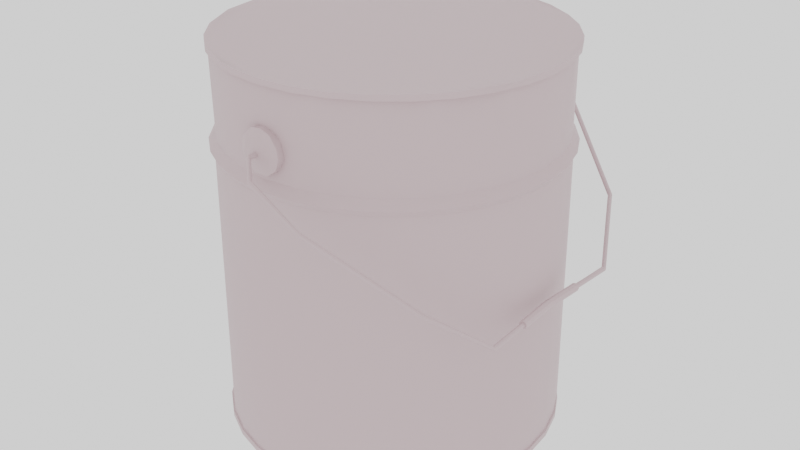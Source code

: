 # Source: Pot_Peinture.blend  (saved by Blender 3.3.6; exported with 4.5.12 LTS)
import bpy
from mathutils import Matrix  # noqa: F401  (used for matrix-valued properties, if any)

bpy.ops.wm.read_factory_settings(use_empty=True)
scene = bpy.context.scene
scene.name = 'Scene'

# ---- collections
col_collection = bpy.data.collections.new('Collection'); scene.collection.children.link(col_collection)

# ---- images (referenced by path relative to the original .blend; pixels are not part of the script)
import os
ASSET_DIR = os.environ.get("B2B_ASSET_DIR", "")  # directory of the original .blend (textures are referenced by path, not embedded)
HERE = os.path.dirname(os.path.abspath(__file__))  # packed textures are extracted next to this script under _unpacked/

def load_image(name, relpath, width, height, colorspace="sRGB"):
    """Load a texture the original file referenced (path relative to the .blend, or extracted next to this script)."""
    p = next((c for c in (os.path.join(HERE, relpath), os.path.join(ASSET_DIR, relpath)) if relpath and os.path.exists(c)), "")
    if p:
        img = bpy.data.images.load(p, check_existing=True)
        img.name = name
    else:  # same state as the original file: an image datablock whose file is absent (Cycles renders it pink)
        img = bpy.data.images.new(name, width, height)
        img.source = "FILE"
        img.filepath = "//" + (relpath or name)
    img.colorspace_settings.name = colorspace
    return img
img_color_map_pot_peinture_rouge_png = load_image('Color_Map_Pot_Peinture_Rouge.png', 'Color_Map_Pot_Peinture_Rouge.png', 1024, 1024, 'sRGB')

# ---- materials (node trees are filled in below, after node groups)
mat_material_001 = bpy.data.materials.new('Material.001')
mat_material_001.use_transparent_shadow = False
mat_material_003 = bpy.data.materials.new('Material.003')
mat_material_003.use_backface_culling = True
mat_material_003.use_transparent_shadow = False

# ---- node groups
ng_auto_smooth = bpy.data.node_groups.new('Auto Smooth', 'GeometryNodeTree')
_s = ng_auto_smooth.interface.new_socket(name='Geometry', in_out='OUTPUT', socket_type='NodeSocketGeometry')
_s = ng_auto_smooth.interface.new_socket(name='Geometry', in_out='INPUT', socket_type='NodeSocketGeometry')
_s = ng_auto_smooth.interface.new_socket(name='Angle', in_out='INPUT', socket_type='NodeSocketFloat')
_s.subtype = 'ANGLE'
_s.min_value = 0.0
_s.max_value = 3.142
ng_auto_smooth.is_modifier = True
_N = ng_auto_smooth.nodes; _L = ng_auto_smooth.links
n0 = _N.new('NodeGroupOutput'); n0.name = 'Group Output'; n0.location = (480, -100)
n1 = _N.new('NodeGroupInput'); n1.name = 'Group Input'; n1.location = (-420, -300)
n2 = _N.new('NodeGroupInput'); n2.name = 'Group Input.001'; n2.location = (-60, -100)
n3 = _N.new('GeometryNodeSetShadeSmooth'); n3.name = 'Set Shade Smooth'; n3.location = (120, -100)
n3.domain = 'EDGE'
n4 = _N.new('GeometryNodeSetShadeSmooth'); n4.name = 'Set Shade Smooth.001'; n4.location = (300, -100)
n5 = _N.new('GeometryNodeInputMeshEdgeAngle'); n5.name = 'Edge Angle'; n5.location = (-420, -220)
n6 = _N.new('GeometryNodeInputEdgeSmooth'); n6.name = 'Is Edge Smooth'; n6.location = (-60, -160)
n7 = _N.new('GeometryNodeInputShadeSmooth'); n7.name = 'Is Face Smooth'; n7.location = (-240, -340)
n8 = _N.new('FunctionNodeBooleanMath'); n8.name = 'Boolean Math'; n8.location = (-60, -220)
n9 = _N.new('FunctionNodeCompare'); n9.name = 'Compare'; n9.location = (-240, -180)
n9.operation = 'LESS_EQUAL'
_L.new(n5.outputs[0], n9.inputs[0])
_L.new(n4.outputs[0], n0.inputs[0])
_L.new(n1.outputs[1], n9.inputs[1])
_L.new(n9.outputs[0], n8.inputs[0])
_L.new(n7.outputs[0], n8.inputs[1])
_L.new(n2.outputs[0], n3.inputs[0])
_L.new(n6.outputs[0], n3.inputs[1])
_L.new(n3.outputs[0], n4.inputs[0])
_L.new(n8.outputs[0], n3.inputs[2])
n0.is_active_output = True

# ---- material node trees
mat_material_001.use_nodes = True; mat_material_001.node_tree.nodes.clear()
_N = mat_material_001.node_tree.nodes; _L = mat_material_001.node_tree.links
n0 = _N.new('ShaderNodeMapping'); n0.name = 'Mapping'; n0.location = (-678, 216)
n1 = _N.new('ShaderNodeTexCoord'); n1.name = 'Texture Coordinate'; n1.location = (-932, 139)
n2 = _N.new('ShaderNodeTexNoise'); n2.name = 'Noise Texture'; n2.location = (-462, 160)
n2.inputs[2].default_value = 1.9
n3 = _N.new('ShaderNodeBsdfPrincipled'); n3.name = 'Principled BSDF'; n3.location = (257, 300)
n3.distribution = 'GGX'
n3.subsurface_method = 'RANDOM_WALK_SKIN'
n3.inputs[0].default_value = (0.6437, 0.5066, 0.5269, 1.0)
n3.inputs[3].default_value = 1.45
n3.inputs[27].default_value = (0.0, 0.0, 0.0, 1.0)
n3.inputs[28].default_value = 1.0
n4 = _N.new('ShaderNodeOutputMaterial'); n4.name = 'Material Output'; n4.location = (547, 300)
n5 = _N.new('ShaderNodeValToRGB'); n5.name = 'ColorRamp'; n5.location = (-186, 165)
while len(n5.color_ramp.elements) > 1: n5.color_ramp.elements.remove(n5.color_ramp.elements[-1])
n5.color_ramp.elements[0].position = 0.0; n5.color_ramp.elements[0].color = (0.0, 0.0, 0.0, 1.0)
_e = n5.color_ramp.elements.new(0.4545); _e.color = (0.3433, 0.3433, 0.3433, 1.0)
_e = n5.color_ramp.elements.new(0.8364); _e.color = (0.8873, 0.8873, 0.8873, 1.0)
n6 = _N.new('ShaderNodeTexImage'); n6.name = 'Image Texture'; n6.location = (-118, 439)
n6.image = img_color_map_pot_peinture_rouge_png
_L.new(n3.outputs[0], n4.inputs[0])
_L.new(n1.outputs[0], n0.inputs[0])
_L.new(n0.outputs[0], n2.inputs[0])
_L.new(n2.outputs[1], n5.inputs[0])
n4.is_active_output = True
mat_material_003.use_nodes = True; mat_material_003.node_tree.nodes.clear()
_N = mat_material_003.node_tree.nodes; _L = mat_material_003.node_tree.links
n0 = _N.new('ShaderNodeOutputMaterial'); n0.name = 'Material Output'; n0.location = (300, 300)
n1 = _N.new('ShaderNodeEmission'); n1.name = 'Emission'; n1.location = (82, 270)
n1.inputs[0].default_value = (0.0, 0.0, 0.0, 1.0)
_L.new(n1.outputs[0], n0.inputs[0])
n0.is_active_output = True

# ---- world
world_world = bpy.data.worlds.new('World'); scene.world = world_world
world_world.use_nodes = True; world_world.node_tree.nodes.clear()
_N = world_world.node_tree.nodes; _L = world_world.node_tree.links
n0 = _N.new('ShaderNodeOutputWorld'); n0.name = 'World Output'; n0.location = (300, 300)
n1 = _N.new('ShaderNodeBackground'); n1.name = 'Background'; n1.location = (10, 300)
n1.inputs[0].default_value = (1.0, 1.0, 1.0, 1.0)
_L.new(n1.outputs[0], n0.inputs[0])
n0.is_active_output = True
world_world.color = (0.05088, 0.05088, 0.05088)
world_world.use_sun_shadow = False
world_world.sun_shadow_jitter_overblur = 0.0

# ---- meshes
me_cylinder_004 = bpy.data.meshes.new('Cylinder.004')
me_cylinder_004.from_pydata([(-0.05186, -0.1272, -0.2906), (-0.05186, -0.1272, -0.2785), (-0.04914, -0.1283, -0.2906), (-0.04914, -0.1283, -0.2785), (-0.04801, -0.1311, -0.2906), (-0.04801, -0.1311, -0.2785), (-0.04914, -0.1338, -0.2906), (-0.04914, -0.1338, -0.2785), (-0.05186, -0.1349, -0.2906), (-0.05186, -0.1349, -0.2785), (-0.05459, -0.1338, -0.2906), (-0.05459, -0.1338, -0.2785), (-0.05572, -0.1311, -0.2906), (-0.05572, -0.1311, -0.2785), (-0.05459, -0.1283, -0.2906), (-0.05459, -0.1283, -0.2785), (-0.023, -0.1091, -0.3173), (-0.02212, -0.1102, -0.3147), (-0.02176, -0.1129, -0.3137), (-0.02212, -0.1156, -0.3147), (-0.023, -0.1168, -0.3173), (-0.02387, -0.1156, -0.3199), (-0.02423, -0.1129, -0.321), (-0.02387, -0.1102, -0.3199), (0.05981, -0.06254, -0.3172), (0.05836, -0.06367, -0.3149), (0.05775, -0.0664, -0.3139), (0.05836, -0.06912, -0.3149), (0.05981, -0.07025, -0.3172), (0.06127, -0.06912, -0.3195), (0.06188, -0.0664, -0.3204), (0.06127, -0.06367, -0.3195), (0.1927, 0.0448, -0.233), (0.1913, 0.04367, -0.2307), (0.1907, 0.04095, -0.2297), (0.1913, 0.03823, -0.2307), (0.1927, 0.0371, -0.233), (0.1942, 0.03823, -0.2353), (0.1948, 0.04095, -0.2362), (0.1942, 0.04367, -0.2353), (0.2425, 0.1194, -0.1415), (0.2398, 0.1183, -0.1416), (0.2387, 0.1156, -0.1417), (0.2398, 0.1129, -0.1416), (0.2425, 0.1117, -0.1415), (0.2453, 0.1129, -0.1414), (0.2464, 0.1156, -0.1413), (0.2453, 0.1183, -0.1414), (0.2387, 0.1194, -0.06688), (0.236, 0.1183, -0.06702), (0.2349, 0.1156, -0.06708), (0.236, 0.1129, -0.06702), (0.2387, 0.1117, -0.06688), (0.2414, 0.1129, -0.06674), (0.2425, 0.1156, -0.06668), (0.2414, 0.1183, -0.06674), (0.2387, 0.122, -0.06693), (0.2341, 0.1202, -0.06716), (0.2322, 0.1156, -0.06726), (0.2341, 0.111, -0.06716), (0.2387, 0.1091, -0.06693), (0.2432, 0.111, -0.0667), (0.2451, 0.1156, -0.0666), (0.2432, 0.1202, -0.0667), (0.2351, 0.122, 0.001349), (0.2306, 0.1202, 0.001349), (0.2287, 0.1156, 0.001349), (0.2306, 0.111, 0.001349), (0.2351, 0.1091, 0.001349), (0.2397, 0.111, 0.001349), (0.2416, 0.1156, 0.001932), (0.2397, 0.1202, 0.001349), (-0.05186, -0.1272, 0.2933), (-0.05186, -0.1272, 0.2812), (-0.04914, -0.1283, 0.2933), (-0.04914, -0.1283, 0.2812), (-0.04801, -0.1311, 0.2933), (-0.04801, -0.1311, 0.2812), (-0.04914, -0.1338, 0.2933), (-0.04914, -0.1338, 0.2812), (-0.05186, -0.1349, 0.2933), (-0.05186, -0.1349, 0.2812), (-0.05459, -0.1338, 0.2933), (-0.05459, -0.1338, 0.2812), (-0.05572, -0.1311, 0.2933), (-0.05572, -0.1311, 0.2812), (-0.05459, -0.1283, 0.2933), (-0.05459, -0.1283, 0.2812), (-0.023, -0.1091, 0.32), (-0.02212, -0.1102, 0.3174), (-0.02176, -0.1129, 0.3164), (-0.02212, -0.1156, 0.3174), (-0.023, -0.1168, 0.32), (-0.02387, -0.1156, 0.3226), (-0.02423, -0.1129, 0.3237), (-0.02387, -0.1102, 0.3226), (0.05981, -0.06254, 0.3199), (0.05836, -0.06367, 0.3176), (0.05775, -0.0664, 0.3166), (0.05836, -0.06912, 0.3176), (0.05981, -0.07025, 0.3199), (0.06127, -0.06912, 0.3222), (0.06188, -0.0664, 0.3231), (0.06127, -0.06367, 0.3222), (0.1927, 0.0448, 0.2357), (0.1913, 0.04367, 0.2334), (0.1907, 0.04095, 0.2324), (0.1913, 0.03823, 0.2334), (0.1927, 0.0371, 0.2357), (0.1942, 0.03823, 0.238), (0.1948, 0.04095, 0.2389), (0.1942, 0.04367, 0.238), (0.2425, 0.1194, 0.1442), (0.2398, 0.1183, 0.1443), (0.2387, 0.1156, 0.1444), (0.2398, 0.1129, 0.1443), (0.2425, 0.1117, 0.1442), (0.2453, 0.1129, 0.1441), (0.2464, 0.1156, 0.144), (0.2453, 0.1183, 0.1441), (0.2387, 0.1194, 0.06958), (0.236, 0.1183, 0.06972), (0.2349, 0.1156, 0.06977), (0.236, 0.1129, 0.06972), (0.2387, 0.1117, 0.06958), (0.2414, 0.1129, 0.06944), (0.2425, 0.1156, 0.06938), (0.2414, 0.1183, 0.06944), (0.2387, 0.122, 0.06963), (0.2341, 0.1202, 0.06986), (0.2322, 0.1156, 0.06996), (0.2341, 0.111, 0.06986), (0.2387, 0.1091, 0.06963), (0.2432, 0.111, 0.06939), (0.2451, 0.1156, 0.0693), (0.2432, 0.1202, 0.06939), (0.2416, 0.1156, 0.0007648), (-0.05099, 0.39, 0.2736), (0.002118, 0.39, 0.2683), (0.002096, 0.3808, 0.2682), (0.05319, 0.39, 0.2529), (0.05314, 0.3808, 0.2528), (0.1003, 0.39, 0.2277), (0.1002, 0.3808, 0.2276), (0.1415, 0.39, 0.1938), (0.1414, 0.3808, 0.1938), (0.1754, 0.39, 0.1526), (0.2005, 0.39, 0.1055), (0.2004, 0.3808, 0.1055), (0.216, 0.39, 0.05446), (0.2159, 0.3808, 0.05444), (0.2212, 0.39, 0.001348), (0.2211, 0.3808, 0.001348), (0.216, 0.39, -0.05176), (0.2005, 0.39, -0.1028), (0.2004, 0.3808, -0.1028), (0.1754, 0.39, -0.1499), (0.1753, 0.3808, -0.1498), (0.1415, 0.39, -0.1911), (0.1414, 0.3808, -0.1911), (0.1003, 0.39, -0.225), (0.1002, 0.3808, -0.2249), (0.05319, 0.39, -0.2502), (0.05314, 0.3808, -0.2501), (0.002118, 0.39, -0.2656), (0.002096, 0.3808, -0.2655), (-0.05099, 0.39, -0.2709), (-0.1041, 0.39, -0.2656), (-0.1041, 0.3808, -0.2655), (-0.1552, 0.39, -0.2502), (-0.1551, 0.3808, -0.2501), (-0.2022, 0.39, -0.225), (-0.2022, 0.3808, -0.2249), (-0.2435, 0.39, -0.1911), (-0.2434, 0.3808, -0.1911), (-0.2773, 0.39, -0.1499), (-0.3025, 0.39, -0.1028), (-0.3024, 0.3808, -0.1028), (-0.318, 0.39, -0.05176), (-0.3232, 0.39, 0.001348), (-0.3231, 0.3808, 0.001348), (-0.318, 0.39, 0.05446), (-0.3025, 0.39, 0.1055), (-0.3024, 0.3808, 0.1055), (-0.2773, 0.39, 0.1526), (-0.2772, 0.3808, 0.1525), (-0.2435, 0.39, 0.1938), (-0.2434, 0.3808, 0.1938), (-0.2022, 0.39, 0.2277), (-0.2022, 0.3808, 0.2276), (-0.1552, 0.39, 0.2529), (-0.1551, 0.3808, 0.2528), (-0.1041, 0.39, 0.2683), (-0.1041, 0.3808, 0.2682), (-0.04863, 0.3808, 0.2718), (0.001255, -0.06606, 0.264), (-0.05099, -0.06606, 0.2692), (0.05149, -0.06606, 0.2488), (0.09779, -0.06606, 0.224), (0.1384, -0.06606, 0.1907), (0.1717, -0.06606, 0.1501), (0.1964, -0.06606, 0.1038), (0.2117, -0.06606, 0.05359), (0.2168, -0.06606, 0.001349), (0.2117, -0.06606, -0.0509), (0.1964, -0.06606, -0.1011), (0.1717, -0.06606, -0.1474), (0.1384, -0.06606, -0.188), (0.09779, -0.06606, -0.2213), (0.05149, -0.06606, -0.2461), (0.001255, -0.06606, -0.2613), (-0.05099, -0.06606, -0.2665), (-0.1032, -0.06606, -0.2613), (-0.1535, -0.06606, -0.2461), (-0.1998, -0.06606, -0.2213), (-0.2404, -0.06606, -0.188), (-0.2737, -0.06606, -0.1474), (-0.2984, -0.06606, -0.1011), (-0.3137, -0.06606, -0.0509), (-0.3188, -0.06606, 0.001349), (-0.3137, -0.06606, 0.05359), (-0.2984, -0.06606, 0.1038), (-0.2737, -0.06606, 0.1501), (-0.2404, -0.06606, 0.1907), (-0.1998, -0.06606, 0.224), (-0.1535, -0.06606, 0.2488), (-0.1032, -0.06606, 0.264), (0.0006786, -0.0908, 0.2611), (-0.05099, -0.0908, 0.2662), (0.05036, -0.0908, 0.246), (0.09615, -0.0908, 0.2216), (0.1363, -0.0908, 0.1886), (0.1692, -0.0908, 0.1485), (0.1937, -0.0908, 0.1027), (0.2088, -0.0908, 0.05302), (0.2139, -0.0908, 0.001349), (0.2088, -0.0908, -0.05032), (0.1937, -0.0908, -0.1), (0.1692, -0.0908, -0.1458), (0.1363, -0.0908, -0.1859), (0.09615, -0.0908, -0.2189), (0.05036, -0.0908, -0.2433), (0.0006786, -0.0908, -0.2584), (-0.05099, -0.0908, -0.2635), (-0.1027, -0.0908, -0.2584), (-0.1523, -0.0908, -0.2433), (-0.1981, -0.0908, -0.2189), (-0.2383, -0.0908, -0.1859), (-0.2712, -0.0908, -0.1458), (-0.2957, -0.0908, -0.1), (-0.3108, -0.0908, -0.05032), (-0.3158, -0.0908, 0.001349), (-0.3108, -0.0908, 0.05302), (-0.2957, -0.0908, 0.1027), (-0.2712, -0.0908, 0.1485), (-0.2383, -0.0908, 0.1886), (-0.1981, -0.0908, 0.2216), (-0.1523, -0.0908, 0.246), (-0.1027, -0.0908, 0.2611), (-0.05099, -0.2251, 0.2662), (0.02614, -0.225, 0.2555), (0.1141, -0.2251, 0.2099), (0.1692, -0.2251, 0.1485), (0.2022, -0.2251, 0.083), (0.2139, -0.2251, 0.001349), (0.2049, -0.2251, -0.07141), (0.1575, -0.225, -0.1638), (0.09615, -0.2251, -0.2189), (0.02611, -0.225, -0.2528), (-0.05099, -0.2251, -0.2635), (-0.1237, -0.2251, -0.2545), (-0.2161, -0.2251, -0.2072), (-0.2833, -0.2251, -0.1281), (-0.3152, -0.225, -0.02932), (-0.3068, -0.2251, 0.07411), (-0.2595, -0.225, 0.1665), (-0.1805, -0.2251, 0.2337), (-0.1027, -0.2251, 0.2611), (0.001808, -0.2255, 0.2668), (-0.05099, -0.2255, 0.272), (0.05258, -0.2255, 0.2514), (0.09937, -0.2255, 0.2264), (0.1404, -0.2255, 0.1927), (0.174, -0.2255, 0.1517), (0.199, -0.2255, 0.1049), (0.2144, -0.2255, 0.05415), (0.2196, -0.2255, 0.001349), (0.2144, -0.2255, -0.05145), (0.199, -0.2255, -0.1022), (0.174, -0.2255, -0.149), (0.1404, -0.2255, -0.19), (0.09937, -0.2255, -0.2237), (0.05258, -0.2255, -0.2487), (0.001808, -0.2255, -0.2641), (-0.05099, -0.2255, -0.2693), (-0.1038, -0.2255, -0.2641), (-0.1546, -0.2255, -0.2487), (-0.2014, -0.2255, -0.2237), (-0.2424, -0.2255, -0.19), (-0.276, -0.2255, -0.149), (-0.301, -0.2255, -0.1022), (-0.3164, -0.2255, -0.05145), (-0.3216, -0.2255, 0.001349), (-0.3164, -0.2255, 0.05415), (-0.301, -0.2255, 0.1049), (-0.276, -0.2255, 0.1517), (-0.2424, -0.2255, 0.1927), (-0.2014, -0.2255, 0.2264), (-0.1546, -0.2255, 0.2514), (-0.1038, -0.2255, 0.2668), (-0.2929, -0.2326, -0.1105), (0.001808, -0.2342, 0.2668), (-0.05067, -0.2341, 0.2719), (0.05258, -0.2342, 0.2514), (0.199, -0.2342, 0.1049), (0.2144, -0.2342, 0.05415), (0.2105, -0.2342, -0.07298), (0.174, -0.2342, -0.149), (0.09937, -0.2342, -0.2237), (-0.1038, -0.2342, -0.2641), (-0.1546, -0.2342, -0.2487), (-0.276, -0.2342, -0.149), (-0.3124, -0.2342, 0.07568), (-0.276, -0.2342, 0.1517), (-0.2014, -0.2342, 0.2264), (0.04557, -0.2325, 0.2501), (0.1018, -0.2338, 0.2242), (0.1402, -0.2338, 0.1926), (0.1744, -0.2338, 0.1506), (0.1998, -0.2328, 0.09275), (0.2195, -0.234, 0.00151), (0.2012, -0.233, -0.08829), (0.1704, -0.2337, -0.1466), (0.1396, -0.2338, -0.1905), (0.05234, -0.2333, -0.2484), (0.0003522, -0.2336, -0.2641), (-0.05076, -0.2341, -0.2693), (-0.138, -0.2325, -0.2513), (-0.2034, -0.234, -0.2219), (-0.2422, -0.2337, -0.19), (-0.3098, -0.2336, -0.08161), (-0.3213, -0.2341, 0.00319), (-0.3047, -0.2329, 0.08852), (-0.2724, -0.2337, 0.1493), (-0.2418, -0.2337, 0.193), (-0.1574, -0.2334, 0.25), (-0.1013, -0.2335, 0.2668), (0.00154, -0.07635, 0.2717), (-0.05099, -0.07667, 0.2764), (0.05434, -0.07743, 0.2556), (0.101, -0.07623, 0.2307), (0.1438, -0.07667, 0.1962), (0.1784, -0.07712, 0.1533), (0.2034, -0.07667, 0.1067), (0.2187, -0.07623, 0.0561), (0.2244, -0.07699, 0.00256), (0.219, -0.07592, -0.05235), (0.203, -0.07699, -0.1052), (0.1772, -0.07712, -0.1524), (0.1437, -0.07667, -0.1933), (0.102, -0.07667, -0.2276), (0.05436, -0.07667, -0.253), (0.00154, -0.07635, -0.269), (-0.05099, -0.07667, -0.2737), (-0.1035, -0.07635, -0.269), (-0.1575, -0.07699, -0.2526), (-0.2038, -0.07667, -0.2274), (-0.2458, -0.07667, -0.1935), (-0.2804, -0.07712, -0.1506), (-0.3054, -0.07667, -0.104), (-0.3213, -0.07635, -0.05118), (-0.3262, -0.07712, 0.002443), (-0.3209, -0.07592, 0.05504), (-0.305, -0.07699, 0.1079), (-0.2792, -0.07712, 0.1551), (-0.2457, -0.07667, 0.196), (-0.2039, -0.07667, 0.2303), (-0.1563, -0.07667, 0.2557), (-0.1035, -0.07635, 0.2717), (-0.3203, 0.3807, 0.001348), (-0.3158, 0.3808, 0.05643), (0.1729, 0.3807, -0.1483), (0.1394, 0.3807, -0.1891), (-0.2998, 0.3807, 0.1044), (0.09864, 0.3807, -0.2226), (-0.2749, 0.3807, 0.151), (0.05207, 0.3807, -0.2475), (0.001551, 0.3807, 0.2655), (-0.2414, 0.3807, 0.1918), (0.001551, 0.3807, -0.2628), (0.05207, 0.3807, 0.2502), (-0.2006, 0.3807, 0.2253), (-0.05335, 0.3808, -0.2691), (0.09864, 0.3807, 0.2253), (-0.1541, 0.3807, 0.2502), (-0.1035, 0.3807, -0.2628), (0.1394, 0.3807, 0.1918), (-0.1035, 0.3807, 0.2655), (-0.1541, 0.3807, -0.2475), (0.173, 0.3808, 0.1538), (-0.2006, 0.3807, -0.2226), (0.1978, 0.3807, 0.1044), (-0.2414, 0.3807, -0.1891), (0.2132, 0.3807, 0.05389), (-0.275, 0.3808, -0.1511), (0.2183, 0.3807, 0.001348), (-0.2998, 0.3807, -0.1017), (0.2138, 0.3808, -0.05373), (-0.3167, 0.3808, -0.04911), (0.1978, 0.3807, -0.1017), (-0.04754, -0.1668, -0.2714), (-0.04769, -0.1679, -0.2588), (-0.02338, -0.153, -0.2588), (-0.03138, -0.1609, -0.2713), (-0.01707, -0.1275, -0.2588), (-0.01934, -0.1448, -0.2715), (-0.01762, -0.129, -0.2714), (-0.03071, -0.1056, -0.2588), (-0.02342, -0.1129, -0.2714), (-0.04968, -0.09865, -0.2588), (-0.03979, -0.1006, -0.2713), (-0.07001, -0.104, -0.2588), (-0.06273, -0.1003, -0.2713), (-0.08125, -0.1164, -0.2588), (-0.07999, -0.1139, -0.2715), (-0.08583, -0.1397, -0.2588), (-0.08541, -0.1297, -0.2714), (-0.07144, -0.1608, -0.2588), (-0.0822, -0.1491, -0.2715), (-0.0641, -0.1651, -0.2713), (-0.04636, -0.1557, -0.2788), (-0.03118, -0.1437, -0.2787), (-0.02907, -0.1291, -0.2787), (-0.03675, -0.1153, -0.2787), (-0.0569, -0.1102, -0.2788), (-0.07354, -0.1255, -0.2787), (-0.06849, -0.1492, -0.2788), (-0.04268, -0.1663, 0.2615), (-0.05057, -0.1674, 0.2739), (-0.0218, -0.1508, 0.2615), (-0.02871, -0.1591, 0.2741), (-0.01869, -0.1423, 0.2741), (-0.0175, -0.1302, 0.2615), (-0.02676, -0.1082, 0.2615), (-0.01798, -0.1254, 0.2742), (-0.02821, -0.1078, 0.2741), (-0.0543, -0.09841, 0.2615), (-0.04195, -0.1002, 0.274), (-0.05921, -0.0994, 0.2741), (-0.08, -0.1123, 0.2615), (-0.07857, -0.1115, 0.274), (-0.08426, -0.1454, 0.2615), (-0.08609, -0.1359, 0.2741), (-0.06541, -0.1644, 0.2615), (-0.07297, -0.1599, 0.2744), (-0.06091, -0.1541, 0.2814), (-0.03732, -0.1521, 0.2815), (-0.02891, -0.1257, 0.2815), (-0.04486, -0.111, 0.2814), (-0.06292, -0.113, 0.2814), (-0.07526, -0.1335, 0.2815)], [], [(0, 1, 3, 2), (2, 3, 5, 4), (4, 5, 7, 6), (6, 7, 9, 8), (8, 9, 11, 10), (10, 11, 13, 12), (3, 1, 15, 13, 11, 9, 7, 5), (12, 13, 15, 14), (14, 15, 1, 0), (2, 4, 18, 17), (22, 23, 31, 30), (8, 10, 21, 20), (14, 0, 16, 23), (0, 2, 17, 16), (4, 6, 19, 18), (10, 12, 22, 21), (6, 8, 20, 19), (12, 14, 23, 22), (29, 30, 38, 37), (20, 21, 29, 28), (18, 19, 27, 26), (16, 17, 25, 24), (23, 16, 24, 31), (21, 22, 30, 29), (19, 20, 28, 27), (17, 18, 26, 25), (32, 33, 41, 40), (27, 28, 36, 35), (25, 26, 34, 33), (30, 31, 39, 38), (28, 29, 37, 36), (26, 27, 35, 34), (24, 25, 33, 32), (31, 24, 32, 39), (40, 41, 49, 48), (39, 32, 40, 47), (37, 38, 46, 45), (35, 36, 44, 43), (33, 34, 42, 41), (38, 39, 47, 46), (36, 37, 45, 44), (34, 35, 43, 42), (54, 55, 63, 62), (47, 40, 48, 55), (45, 46, 54, 53), (43, 44, 52, 51), (41, 42, 50, 49), (46, 47, 55, 54), (44, 45, 53, 52), (42, 43, 51, 50), (61, 62, 70, 69), (52, 53, 61, 60), (50, 51, 59, 58), (48, 49, 57, 56), (55, 48, 56, 63), (53, 54, 62, 61), (51, 52, 60, 59), (49, 50, 58, 57), (64, 65, 66, 67, 68, 69, 70, 71), (59, 60, 68, 67), (57, 58, 66, 65), (62, 63, 71, 70), (60, 61, 69, 68), (58, 59, 67, 66), (56, 57, 65, 64), (63, 56, 64, 71), (72, 74, 75, 73), (74, 76, 77, 75), (76, 78, 79, 77), (78, 80, 81, 79), (80, 82, 83, 81), (82, 84, 85, 83), (75, 77, 79, 81, 83, 85, 87, 73), (84, 86, 87, 85), (86, 72, 73, 87), (74, 89, 90, 76), (94, 102, 103, 95), (80, 92, 93, 82), (86, 95, 88, 72), (72, 88, 89, 74), (76, 90, 91, 78), (82, 93, 94, 84), (78, 91, 92, 80), (84, 94, 95, 86), (101, 109, 110, 102), (92, 100, 101, 93), (90, 98, 99, 91), (88, 96, 97, 89), (95, 103, 96, 88), (93, 101, 102, 94), (91, 99, 100, 92), (89, 97, 98, 90), (104, 112, 113, 105), (99, 107, 108, 100), (97, 105, 106, 98), (102, 110, 111, 103), (100, 108, 109, 101), (98, 106, 107, 99), (96, 104, 105, 97), (103, 111, 104, 96), (112, 120, 121, 113), (111, 119, 112, 104), (109, 117, 118, 110), (107, 115, 116, 108), (105, 113, 114, 106), (110, 118, 119, 111), (108, 116, 117, 109), (106, 114, 115, 107), (126, 134, 135, 127), (119, 127, 120, 112), (117, 125, 126, 118), (115, 123, 124, 116), (113, 121, 122, 114), (118, 126, 127, 119), (116, 124, 125, 117), (114, 122, 123, 115), (133, 69, 136, 134), (124, 132, 133, 125), (122, 130, 131, 123), (120, 128, 129, 121), (127, 135, 128, 120), (125, 133, 134, 126), (123, 131, 132, 124), (121, 129, 130, 122), (64, 71, 136, 69, 68, 67, 66, 65), (131, 67, 68, 132), (129, 65, 66, 130), (134, 136, 71, 135), (132, 68, 69, 133), (130, 66, 67, 131), (128, 64, 65, 129), (135, 71, 64, 128), (246, 271, 247), (233, 263, 234), (248, 272, 249), (236, 265, 237), (250, 273, 251), (238, 266, 239), (252, 274, 253), (254, 275, 255), (241, 268, 242), (227, 260, 229), (256, 276, 257), (230, 261, 231), (244, 270, 245), (287, 316, 288), (261, 281, 282), (277, 279, 259), (271, 297, 298), (263, 284, 285), (303, 322, 304), (300, 340, 301), (326, 313, 325), (330, 315, 329), (332, 316, 331), (332, 333, 317), (338, 320, 337), (141, 140, 138, 139), (343, 322, 342), (343, 344, 323), (380, 180, 379), (382, 157, 381), (183, 380, 383), (384, 159, 382), (385, 183, 383), (163, 384, 386), (139, 194, 387), (187, 385, 388), (389, 163, 386), (141, 387, 390), (391, 187, 388), (392, 165, 389), (143, 390, 393), (394, 189, 391), (168, 392, 395), (145, 393, 396), (397, 191, 394), (170, 395, 398), (172, 398, 400), (174, 400, 402), (403, 148, 401), (152, 403, 405), (177, 404, 406), (408, 177, 406), (155, 407, 409), (180, 408, 379), (381, 155, 409), (276, 307, 308), (270, 295, 296), (277, 309, 279), (272, 299, 300), (265, 287, 288), (273, 301, 302), (266, 289, 290), (274, 303, 304), (275, 305, 306), (268, 292, 293), (260, 278, 280), (312, 325, 311), (325, 313, 311), (329, 314, 328), (329, 315, 314), (331, 316, 330), (332, 317, 316), (333, 334, 318), (336, 337, 319), (337, 320, 319), (310, 321, 339), (310, 340, 321), (342, 322, 341), (343, 323, 322), (345, 324, 344), (143, 142, 140, 141), (145, 144, 142, 143), (399, 146, 144, 145), (148, 147, 146, 399), (148, 150, 149, 147), (150, 152, 151, 149), (152, 407, 153, 151), (155, 154, 153, 407), (157, 156, 154, 155), (159, 158, 156, 157), (159, 161, 160, 158), (161, 163, 162, 160), (163, 165, 164, 162), (165, 392, 166, 164), (168, 167, 166, 392), (170, 169, 167, 168), (172, 171, 169, 170), (174, 173, 171, 172), (404, 175, 173, 174), (177, 176, 175, 404), (177, 408, 178, 176), (180, 179, 178, 408), (180, 380, 181, 179), (183, 182, 181, 380), (185, 184, 182, 183), (187, 186, 184, 185), (187, 189, 188, 186), (189, 191, 190, 188), (191, 193, 192, 190), (193, 194, 137, 192), (360, 240, 241, 361), (364, 363, 243, 244), (169, 171, 173, 175, 176, 178, 179, 181, 182, 184, 186, 188, 190, 192, 137, 138, 140, 142, 144, 146, 147, 149, 151, 153, 154, 156, 158, 160, 162, 164, 166, 167), (382, 159, 157), (384, 161, 159), (385, 185, 183), (163, 161, 384), (187, 185, 385), (389, 165, 163), (141, 139, 387), (391, 189, 187), (143, 141, 390), (394, 191, 189), (145, 143, 393), (397, 193, 191), (170, 168, 395), (399, 145, 396), (194, 193, 397), (172, 170, 398), (401, 148, 399), (174, 172, 400), (403, 150, 148), (404, 174, 402), (152, 150, 403), (407, 152, 405), (381, 157, 155), (374, 254, 255, 375), (361, 241, 242, 362), (349, 347, 227, 229), (375, 255, 256, 376), (211, 210, 362, 363), (196, 348, 347, 195), (376, 256, 257, 377), (362, 242, 243, 363), (351, 350, 230, 231), (377, 257, 258, 378), (365, 364, 244, 245), (351, 231, 232, 352), (365, 245, 246, 366), (352, 232, 233, 353), (229, 230, 350, 349), (366, 246, 247, 367), (233, 234, 354, 353), (367, 247, 248, 368), (355, 354, 234, 235), (368, 248, 249, 369), (235, 236, 356, 355), (369, 249, 250, 370), (356, 236, 237, 357), (370, 250, 251, 371), (357, 237, 238, 358), (371, 251, 252, 372), (358, 238, 239, 359), (372, 252, 253, 373), (359, 239, 240, 360), (373, 253, 254, 374), (245, 270, 271, 246), (197, 349, 350, 198), (376, 377, 225, 224), (211, 363, 364, 212), (198, 350, 351, 199), (377, 378, 226, 225), (213, 212, 364, 365), (200, 199, 351, 352), (196, 226, 378, 348), (214, 213, 365, 366), (352, 353, 201, 200), (366, 367, 215, 214), (201, 353, 354, 202), (216, 215, 367, 368), (202, 354, 355, 203), (368, 369, 217, 216), (203, 355, 356, 204), (369, 370, 218, 217), (205, 204, 356, 357), (219, 218, 370, 371), (206, 205, 357, 358), (371, 372, 220, 219), (358, 359, 207, 206), (221, 220, 372, 373), (359, 360, 208, 207), (222, 221, 373, 374), (360, 361, 209, 208), (195, 347, 349, 197), (374, 375, 223, 222), (361, 362, 210, 209), (378, 258, 228, 348), (375, 376, 224, 223), (280, 281, 261, 260), (262, 263, 233, 232), (247, 271, 272, 248), (234, 263, 264, 235), (264, 265, 236, 235), (249, 272, 273, 250), (237, 265, 266, 238), (251, 273, 274, 252), (239, 266, 267, 240), (253, 274, 275, 254), (241, 240, 267, 268), (227, 228, 259, 260), (255, 275, 276, 256), (242, 268, 269, 243), (229, 260, 261, 230), (269, 270, 244, 243), (257, 276, 277, 258), (231, 261, 262, 232), (228, 258, 277, 259), (269, 294, 295, 270), (277, 276, 308, 309), (262, 261, 282, 283), (271, 270, 296, 297), (262, 283, 284, 263), (272, 271, 298, 299), (264, 263, 285, 286), (264, 286, 287, 265), (273, 272, 300, 301), (266, 265, 288, 289), (302, 303, 274, 273), (290, 291, 267, 266), (275, 274, 304, 305), (267, 291, 292, 268), (259, 279, 278, 260), (306, 307, 276, 275), (293, 294, 269, 268), (301, 340, 341, 302), (288, 316, 317, 289), (341, 322, 303, 302), (317, 333, 290, 289), (333, 318, 291, 290), (304, 322, 323, 305), (318, 334, 292, 291), (312, 311, 278, 279), (323, 344, 306, 305), (334, 335, 293, 292), (311, 313, 280, 278), (344, 324, 307, 306), (335, 336, 294, 293), (313, 326, 281, 280), (324, 345, 308, 307), (336, 319, 295, 294), (326, 327, 282, 281), (345, 346, 309, 308), (319, 320, 296, 295), (327, 328, 283, 282), (346, 312, 279, 309), (320, 338, 297, 296), (328, 314, 284, 283), (338, 339, 298, 297), (314, 315, 285, 284), (339, 321, 299, 298), (315, 330, 286, 285), (321, 340, 300, 299), (330, 316, 287, 286), (139, 138, 137, 194), (347, 348, 228, 227), (205, 206, 381, 409), (340, 310, 339, 338, 337, 336, 335, 334, 333, 332, 331, 330, 329, 328, 327, 326, 325, 312, 346, 345, 344, 343, 342, 341), (218, 219, 379, 408), (204, 205, 409, 407), (217, 218, 408, 406), (203, 204, 407, 405), (216, 217, 406, 404), (202, 203, 405, 403), (402, 215, 216, 404), (201, 202, 403, 401), (214, 215, 402, 400), (200, 201, 401, 399), (213, 214, 400, 398), (226, 196, 194, 397), (396, 199, 200, 399), (212, 213, 398, 395), (225, 226, 397, 394), (198, 199, 396, 393), (211, 212, 395, 392), (224, 225, 394, 391), (197, 198, 393, 390), (210, 211, 392, 389), (223, 224, 391, 388), (195, 197, 390, 387), (209, 210, 389, 386), (222, 223, 388, 385), (196, 195, 387, 194), (208, 209, 386, 384), (221, 222, 385, 383), (207, 208, 384, 382), (220, 221, 383, 380), (206, 207, 382, 381), (219, 220, 380, 379), (411, 410, 413), (428, 427, 425), (413, 431, 415), (429, 430, 410), (416, 432, 418), (420, 434, 422), (446, 447, 443), (451, 452, 449), (437, 438, 453), (457, 441, 444), (455, 454, 438), (454, 460, 452), (458, 445, 447), (456, 440, 441), (456, 438, 440), (448, 458, 447), (412, 413, 415), (412, 415, 414), (414, 416, 418), (415, 416, 414), (417, 418, 420), (419, 420, 422), (421, 422, 424), (426, 428, 425), (411, 429, 410), (413, 430, 431), (420, 433, 434), (418, 432, 433), (429, 428, 436), (438, 437, 440), (440, 439, 441), (443, 445, 444), (443, 447, 445), (446, 448, 447), (449, 452, 450), (451, 454, 452), (453, 438, 454), (459, 450, 460), (448, 459, 458), (438, 456, 455), (454, 455, 460), (457, 456, 441), (412, 411, 413), (417, 414, 418), (419, 417, 420), (421, 419, 422), (423, 421, 424), (427, 428, 429), (411, 427, 429), (425, 427, 411, 412, 414, 417, 419, 421, 423), (435, 434, 433, 432, 431, 430, 436), (415, 431, 432, 416), (424, 422, 434, 435), (433, 420, 418), (436, 430, 429), (435, 426, 424), (430, 413, 410), (428, 426, 435, 436), (442, 444, 441, 439), (440, 437, 439), (449, 450, 448, 446), (442, 443, 444), (454, 451, 453), (443, 442, 439, 437, 453, 451, 449, 446), (426, 425, 423, 424), (460, 455, 456, 457, 458, 459), (445, 458, 457), (460, 450, 452), (448, 450, 459), (444, 445, 457)])
me_cylinder_004.polygons.foreach_set('use_smooth', [True] * 500)
_uv = me_cylinder_004.uv_layers.new(name='UVMap')
_uv.uv.foreach_set('vector', [0.6725, 0.001265, 0.6781, 0.005294, 0.6772, 0.006547, 0.6716, 0.002518, 0.6288, 0.2954, 0.6288, 0.2886, 0.6303, 0.2885, 0.6303, 0.2952, 0.6303, 0.2952, 0.6303, 0.2885, 0.6319, 0.2886, 0.6319, 0.2954, 0.7352, 0.2096, 0.7408, 0.2056, 0.7417, 0.2068, 0.7361, 0.2109, 0.7361, 0.2109, 0.7417, 0.2068, 0.7426, 0.2081, 0.737, 0.2121, 0.6286, 0.3068, 0.6286, 0.3, 0.6302, 0.3001, 0.6302, 0.3069, 0.6195, 0.2989, 0.6183, 0.3001, 0.6167, 0.3001, 0.6155, 0.2989, 0.6155, 0.2972, 0.6167, 0.296, 0.6183, 0.296, 0.6195, 0.2972, 0.6302, 0.3069, 0.6302, 0.3001, 0.6317, 0.2999, 0.6317, 0.3067, 0.6734, 0.0, 0.679, 0.004029, 0.6781, 0.005294, 0.6725, 0.001265, 0.6951, 0.8197, 0.6934, 0.82, 0.6924, 0.8008, 0.6938, 0.8, 0.2318, 0.6792, 0.2331, 0.6802, 0.2254, 0.7322, 0.2239, 0.7317, 0.7361, 0.2109, 0.737, 0.2121, 0.7131, 0.2076, 0.714, 0.2064, 0.6734, 0.0, 0.6725, 0.001265, 0.6505, 0.005805, 0.6496, 0.004537, 0.6725, 0.001265, 0.6716, 0.002518, 0.6514, 0.00706, 0.6505, 0.005805, 0.6934, 0.82, 0.6926, 0.8215, 0.6913, 0.8018, 0.6924, 0.8008, 0.2362, 0.6544, 0.2378, 0.6549, 0.2318, 0.6792, 0.2306, 0.6782, 0.7352, 0.2096, 0.7361, 0.2109, 0.714, 0.2064, 0.7149, 0.2051, 0.2378, 0.6549, 0.2387, 0.6564, 0.2331, 0.6802, 0.2318, 0.6792, 0.803, 0.1953, 0.8014, 0.1948, 0.7832, 0.1079, 0.7847, 0.1084, 0.714, 0.2064, 0.7131, 0.2076, 0.6848, 0.168, 0.6864, 0.1679, 0.6924, 0.8008, 0.6913, 0.8018, 0.686, 0.7493, 0.6874, 0.7488, 0.6505, 0.005805, 0.6514, 0.00706, 0.6243, 0.04448, 0.6228, 0.04439, 0.6496, 0.004537, 0.6505, 0.005805, 0.6228, 0.04439, 0.6212, 0.04429, 0.2306, 0.6782, 0.2318, 0.6792, 0.2239, 0.7317, 0.223, 0.7303, 0.7149, 0.2051, 0.714, 0.2064, 0.6864, 0.1679, 0.6879, 0.1678, 0.6938, 0.8, 0.6924, 0.8008, 0.6874, 0.7488, 0.6885, 0.7475, 0.617, 0.1345, 0.6186, 0.1345, 0.6433, 0.187, 0.6424, 0.1883, 0.6879, 0.1678, 0.6864, 0.1679, 0.6806, 0.07807, 0.6821, 0.07797, 0.5873, 0.6152, 0.5888, 0.6148, 0.573, 0.6965, 0.5715, 0.6969, 0.2239, 0.7317, 0.2254, 0.7322, 0.2387, 0.8129, 0.2371, 0.8123, 0.6864, 0.1679, 0.6848, 0.168, 0.679, 0.07816, 0.6806, 0.07807, 0.6874, 0.7488, 0.686, 0.7493, 0.6936, 0.6567, 0.6951, 0.6561, 0.6228, 0.04439, 0.6243, 0.04448, 0.6186, 0.1345, 0.617, 0.1345, 0.6212, 0.04429, 0.6228, 0.04439, 0.617, 0.1345, 0.6155, 0.1344, 0.6424, 0.1883, 0.6433, 0.187, 0.679, 0.2101, 0.6782, 0.2114, 0.6155, 0.1344, 0.617, 0.1345, 0.6424, 0.1883, 0.6416, 0.1896, 0.7847, 0.1084, 0.7832, 0.1079, 0.7793, 0.03505, 0.7805, 0.03604, 0.6821, 0.07797, 0.6806, 0.07807, 0.706, 0.02438, 0.7068, 0.02568, 0.5715, 0.6969, 0.573, 0.6965, 0.5664, 0.7644, 0.5652, 0.7653, 0.7832, 0.1079, 0.7821, 0.1067, 0.7779, 0.03436, 0.7793, 0.03505, 0.6806, 0.07807, 0.679, 0.07816, 0.7051, 0.02307, 0.706, 0.02438, 0.573, 0.6965, 0.5741, 0.6953, 0.5678, 0.7637, 0.5664, 0.7644, 0.6273, 0.3042, 0.6273, 0.3025, 0.6286, 0.3019, 0.6286, 0.3046, 0.6416, 0.1896, 0.6424, 0.1883, 0.6782, 0.2114, 0.6774, 0.2127, 0.7805, 0.03604, 0.7793, 0.03505, 0.8018, 0.0006934, 0.803, 0.001685, 0.7068, 0.02568, 0.706, 0.02438, 0.7418, 0.001307, 0.7426, 0.002608, 0.5652, 0.7653, 0.5664, 0.7644, 0.5874, 0.8, 0.5862, 0.8009, 0.7793, 0.03505, 0.7779, 0.03436, 0.8004, 0.0, 0.8018, 0.0006934, 0.706, 0.02438, 0.7051, 0.02307, 0.7409, 0.0, 0.7418, 0.001307, 0.5664, 0.7644, 0.5678, 0.7637, 0.5888, 0.7993, 0.5874, 0.8, 0.7208, 0.6941, 0.7182, 0.6938, 0.7182, 0.6561, 0.7208, 0.6567, 0.6247, 0.3055, 0.6262, 0.3054, 0.6268, 0.3067, 0.6241, 0.3069, 0.6236, 0.3027, 0.6236, 0.3044, 0.6223, 0.305, 0.6223, 0.3022, 0.6262, 0.3014, 0.6247, 0.3015, 0.6241, 0.3001, 0.6268, 0.3, 0.6273, 0.3025, 0.6262, 0.3014, 0.6268, 0.3, 0.6286, 0.3019, 0.6262, 0.3054, 0.6273, 0.3042, 0.6286, 0.3046, 0.6268, 0.3067, 0.6236, 0.3044, 0.6247, 0.3055, 0.6241, 0.3069, 0.6223, 0.305, 0.6247, 0.3015, 0.6236, 0.3027, 0.6223, 0.3022, 0.6241, 0.3001, 0.6175, 0.2885, 0.6203, 0.2885, 0.6222, 0.2905, 0.6222, 0.2933, 0.6203, 0.2953, 0.6175, 0.2953, 0.6155, 0.2933, 0.6155, 0.2905, 0.7201, 0.2127, 0.7227, 0.2128, 0.7207, 0.2517, 0.7181, 0.2517, 0.6952, 0.6564, 0.6977, 0.6561, 0.6976, 0.6941, 0.6951, 0.6944, 0.7182, 0.6938, 0.7156, 0.6941, 0.7156, 0.6567, 0.7182, 0.6561, 0.7227, 0.2128, 0.7253, 0.2129, 0.7233, 0.2517, 0.7207, 0.2517, 0.6977, 0.6561, 0.7004, 0.6563, 0.7003, 0.6943, 0.6976, 0.6941, 0.7299, 0.2906, 0.7273, 0.2907, 0.7253, 0.2517, 0.7279, 0.2517, 0.7325, 0.2905, 0.7299, 0.2906, 0.7279, 0.2517, 0.7305, 0.2517, 0.2957, 0.5202, 0.2948, 0.5189, 0.3004, 0.5149, 0.3013, 0.5161, 0.7236, 0.6635, 0.7222, 0.663, 0.725, 0.6569, 0.7264, 0.6574, 0.7222, 0.663, 0.7208, 0.6623, 0.7236, 0.6561, 0.725, 0.6569, 0.2948, 0.5239, 0.2957, 0.5227, 0.3013, 0.5267, 0.3004, 0.528, 0.2957, 0.5227, 0.2966, 0.5214, 0.3022, 0.5255, 0.3013, 0.5267, 0.7216, 0.7169, 0.7231, 0.7165, 0.7253, 0.7229, 0.7238, 0.7233, 0.6261, 0.2964, 0.6261, 0.2981, 0.625, 0.2993, 0.6234, 0.2994, 0.6222, 0.2983, 0.6222, 0.2966, 0.6234, 0.2954, 0.625, 0.2953, 0.7231, 0.7165, 0.7245, 0.7158, 0.7267, 0.7223, 0.7253, 0.7229, 0.2966, 0.5214, 0.2957, 0.5202, 0.3013, 0.5161, 0.3022, 0.5174, 0.7236, 0.6635, 0.7264, 0.6831, 0.7252, 0.682, 0.7222, 0.663, 0.8164, 0.2102, 0.8063, 0.1555, 0.8077, 0.1548, 0.8175, 0.209, 0.2957, 0.5227, 0.2737, 0.5271, 0.2728, 0.5259, 0.2966, 0.5214, 0.2966, 0.5214, 0.2728, 0.5169, 0.2737, 0.5156, 0.2957, 0.5202, 0.2957, 0.5202, 0.2737, 0.5156, 0.2746, 0.5144, 0.2948, 0.5189, 0.7222, 0.663, 0.7252, 0.682, 0.7236, 0.6819, 0.7208, 0.6623, 0.7216, 0.7169, 0.7238, 0.6952, 0.7251, 0.6941, 0.7231, 0.7165, 0.2948, 0.5239, 0.2746, 0.5284, 0.2737, 0.5271, 0.2957, 0.5227, 0.7231, 0.7165, 0.7251, 0.6941, 0.7267, 0.6942, 0.7245, 0.7158, 0.8053, 0.1567, 0.803, 0.05568, 0.804, 0.05449, 0.8063, 0.1555, 0.2737, 0.5271, 0.246, 0.5656, 0.2444, 0.5655, 0.2728, 0.5259, 0.8261, 0.00125, 0.8219, 0.05112, 0.8206, 0.05031, 0.8251, 0.0, 0.2737, 0.5156, 0.246, 0.477, 0.2475, 0.477, 0.2746, 0.5144, 0.2728, 0.5169, 0.2444, 0.4771, 0.246, 0.477, 0.2737, 0.5156, 0.8151, 0.2109, 0.8053, 0.1567, 0.8063, 0.1555, 0.8164, 0.2102, 0.2746, 0.5284, 0.2475, 0.5657, 0.246, 0.5656, 0.2737, 0.5271, 0.8276, 0.001853, 0.823, 0.05216, 0.8219, 0.05112, 0.8261, 0.00125, 0.2402, 0.3869, 0.2656, 0.333, 0.2665, 0.3344, 0.2418, 0.3869, 0.2475, 0.5657, 0.2418, 0.6557, 0.2402, 0.6556, 0.246, 0.5656, 0.823, 0.05216, 0.82, 0.159, 0.8188, 0.1579, 0.8219, 0.05112, 0.8063, 0.1555, 0.804, 0.05449, 0.8054, 0.05374, 0.8077, 0.1548, 0.246, 0.5656, 0.2402, 0.6556, 0.2387, 0.6555, 0.2444, 0.5655, 0.8219, 0.05112, 0.8188, 0.1579, 0.8175, 0.1571, 0.8206, 0.05031, 0.246, 0.477, 0.2402, 0.3869, 0.2418, 0.3869, 0.2475, 0.477, 0.2444, 0.4771, 0.2387, 0.387, 0.2402, 0.3869, 0.246, 0.477, 0.2656, 0.333, 0.3014, 0.31, 0.3022, 0.3113, 0.2665, 0.3344, 0.2387, 0.387, 0.2648, 0.3317, 0.2656, 0.333, 0.2402, 0.3869, 0.6528, 0.6561, 0.6343, 0.7166, 0.6328, 0.7172, 0.6511, 0.6563, 0.2418, 0.6557, 0.2665, 0.7082, 0.2656, 0.7095, 0.2402, 0.6556, 0.6713, 0.7514, 0.6528, 0.6946, 0.6542, 0.6951, 0.6729, 0.7515, 0.804, 0.05449, 0.8159, 0.0004749, 0.8175, 0.0, 0.8054, 0.05374, 0.2402, 0.6556, 0.2656, 0.7095, 0.2648, 0.7108, 0.2387, 0.6555, 0.8188, 0.1579, 0.8276, 0.2178, 0.826, 0.2174, 0.8175, 0.1571, 0.6209, 0.3026, 0.6223, 0.302, 0.6223, 0.3049, 0.6209, 0.3043, 0.2648, 0.3317, 0.3005, 0.3087, 0.3014, 0.31, 0.2656, 0.333, 0.6343, 0.7166, 0.6528, 0.7543, 0.6513, 0.7549, 0.6328, 0.7172, 0.2665, 0.7082, 0.3022, 0.7314, 0.3014, 0.7327, 0.2656, 0.7095, 0.6528, 0.6946, 0.6701, 0.6561, 0.6715, 0.6567, 0.6542, 0.6951, 0.6328, 0.7172, 0.6513, 0.7549, 0.65, 0.7557, 0.6315, 0.718, 0.2656, 0.7095, 0.3014, 0.7327, 0.3005, 0.734, 0.2648, 0.7108, 0.6542, 0.6951, 0.6715, 0.6567, 0.6729, 0.6574, 0.6556, 0.6958, 0.7162, 0.254, 0.7162, 0.2923, 0.7136, 0.2924, 0.7136, 0.2538, 0.6181, 0.3014, 0.6175, 0.3001, 0.6203, 0.3001, 0.6197, 0.3014, 0.6169, 0.3043, 0.6155, 0.3049, 0.6155, 0.302, 0.6169, 0.3026, 0.6197, 0.3055, 0.6203, 0.3069, 0.6175, 0.3069, 0.6181, 0.3055, 0.6209, 0.3043, 0.6223, 0.3049, 0.6203, 0.3069, 0.6197, 0.3055, 0.6197, 0.3014, 0.6203, 0.3001, 0.6223, 0.302, 0.6209, 0.3026, 0.6169, 0.3026, 0.6155, 0.302, 0.6175, 0.3001, 0.6181, 0.3014, 0.6181, 0.3055, 0.6175, 0.3069, 0.6155, 0.3049, 0.6169, 0.3043, 0.624, 0.2953, 0.6222, 0.2933, 0.6223, 0.2904, 0.6243, 0.2885, 0.627, 0.2885, 0.6288, 0.2905, 0.6287, 0.2933, 0.6267, 0.2953, 0.7201, 0.2907, 0.7181, 0.2517, 0.7207, 0.2517, 0.7227, 0.2906, 0.6952, 0.7331, 0.6951, 0.6944, 0.6976, 0.6941, 0.6977, 0.7329, 0.7136, 0.2538, 0.7136, 0.2924, 0.711, 0.2923, 0.711, 0.254, 0.7227, 0.2906, 0.7207, 0.2517, 0.7233, 0.2517, 0.7253, 0.2905, 0.6977, 0.7329, 0.6976, 0.6941, 0.7003, 0.6943, 0.7004, 0.733, 0.7299, 0.2128, 0.7279, 0.2517, 0.7253, 0.2517, 0.7273, 0.2127, 0.7325, 0.2129, 0.7305, 0.2517, 0.7279, 0.2517, 0.7299, 0.2128, 0.07972, 0.5775, 0.06804, 0.654, 0.05183, 0.5777, 0.5036, 0.8839, 0.4937, 0.9603, 0.4778, 0.8836, 0.6175, 0.3858, 0.6254, 0.3101, 0.6405, 0.3869, 0.4203, 0.8834, 0.4081, 0.9599, 0.3908, 0.8835, 0.6667, 0.3877, 0.6773, 0.3117, 0.695, 0.388, 0.3623, 0.8836, 0.3509, 0.9602, 0.336, 0.8839, 0.7245, 0.388, 0.736, 0.3116, 0.7539, 0.3875, 0.7821, 0.3866, 0.7928, 0.31, 0.8081, 0.3854, 0.2176, 0.5774, 0.2066, 0.6538, 0.1939, 0.5773, 0.1142, 0.7309, 0.1289, 0.6544, 0.1433, 0.7309, 0.003773, 0.7314, 0.01301, 0.6548, 0.02835, 0.7312, 0.1706, 0.731, 0.1813, 0.6546, 0.1952, 0.7312, 0.1385, 0.5773, 0.1267, 0.6538, 0.109, 0.5774, 0.3022, 0.6365, 0.3072, 0.649, 0.3023, 0.6666, 0.544, 0.02599, 0.5347, 0.01746, 0.5599, 0.03425, 0.4183, 0.009052, 0.4469, 0.0, 0.4473, 0.003282, 0.3801, 0.2809, 0.3894, 0.2894, 0.3643, 0.2726, 0.601, 0.09301, 0.598, 0.08075, 0.6096, 0.1087, 0.8361, 0.1093, 0.8411, 0.1218, 0.8364, 0.1394, 0.838, 0.0235, 0.8421, 0.0341, 0.837, 0.05025, 0.4849, 0.6129, 0.4529, 0.6148, 0.4496, 0.6124, 0.6002, 0.5275, 0.5846, 0.5533, 0.5676, 0.5695, 0.6074, 0.6148, 0.6074, 0.6602, 0.6067, 0.6507, 0.6114, 0.4393, 0.6064, 0.4091, 0.6139, 0.4389, 0.4379, 0.3086, 0.4696, 0.3069, 0.4787, 0.3096, 0.6081, 0.6897, 0.6133, 0.6897, 0.6133, 0.7195, 0.6081, 0.7195, 0.6081, 0.6148, 0.6081, 0.6606, 0.6074, 0.6525, 0.3111, 0.4823, 0.3161, 0.5123, 0.3086, 0.4827, 0.7083, 0.7163, 0.7044, 0.6848, 0.706, 0.6849, 0.7444, 0.08139, 0.749, 0.05147, 0.7506, 0.05194, 0.5482, 0.6382, 0.5652, 0.6148, 0.5496, 0.639, 0.7442, 0.1115, 0.7429, 0.08122, 0.7444, 0.08139, 0.5379, 0.6667, 0.5482, 0.6382, 0.5496, 0.639, 0.7483, 0.1415, 0.7442, 0.1115, 0.7498, 0.141, 0.5947, 0.6412, 0.6065, 0.6148, 0.5963, 0.6417, 0.5302, 0.696, 0.5379, 0.6667, 0.5318, 0.6961, 0.7611, 0.1689, 0.7483, 0.1415, 0.7498, 0.141, 0.5888, 0.671, 0.5963, 0.6417, 0.5904, 0.6712, 0.5315, 0.7262, 0.5302, 0.696, 0.5318, 0.6961, 0.7779, 0.1955, 0.7596, 0.1696, 0.7611, 0.1689, 0.5889, 0.7014, 0.5904, 0.6712, 0.5905, 0.7013, 0.5371, 0.7558, 0.5299, 0.7264, 0.5315, 0.7262, 0.6197, 0.6826, 0.6315, 0.6561, 0.6213, 0.6831, 0.5949, 0.7312, 0.5905, 0.7013, 0.5964, 0.7308, 0.5484, 0.7836, 0.5356, 0.7562, 0.5371, 0.7558, 0.6139, 0.7124, 0.6213, 0.6831, 0.6154, 0.7126, 0.6139, 0.7428, 0.6154, 0.7126, 0.6155, 0.7426, 0.6199, 0.7726, 0.6155, 0.7426, 0.6214, 0.7721, 0.6745, 0.7164, 0.676, 0.6862, 0.6775, 0.6865, 0.6758, 0.7467, 0.6745, 0.7164, 0.6774, 0.7464, 0.7004, 0.6875, 0.7044, 0.6561, 0.702, 0.6875, 0.7044, 0.7189, 0.7004, 0.6875, 0.702, 0.6875, 0.7609, 0.02349, 0.7779, 0.0, 0.7623, 0.02426, 0.7044, 0.6848, 0.7083, 0.6561, 0.706, 0.6849, 0.7506, 0.05194, 0.7609, 0.02349, 0.7623, 0.02426, 0.3757, 0.02893, 0.3643, 0.03425, 0.3894, 0.01746, 0.4351, 0.3025, 0.4469, 0.3069, 0.4173, 0.301, 0.4183, 0.009052, 0.4173, 0.005896, 0.4469, 0.0, 0.3376, 0.2398, 0.3429, 0.2512, 0.3261, 0.2261, 0.6112, 0.1804, 0.6155, 0.1685, 0.6096, 0.1982, 0.314, 0.1856, 0.3145, 0.1982, 0.3086, 0.1685, 0.5895, 0.2354, 0.598, 0.2261, 0.5812, 0.2512, 0.313, 0.1265, 0.3086, 0.1383, 0.3145, 0.1087, 0.3346, 0.07145, 0.3261, 0.08075, 0.3429, 0.05562, 0.52, 0.2932, 0.5347, 0.2894, 0.5068, 0.301, 0.4916, 0.005044, 0.4772, 0.0, 0.5068, 0.005896, 0.3948, 0.5999, 0.4496, 0.6124, 0.423, 0.6102, 0.4496, 0.6124, 0.4529, 0.6148, 0.423, 0.6102, 0.5676, 0.5695, 0.5642, 0.5756, 0.5403, 0.593, 0.5676, 0.5695, 0.5846, 0.5533, 0.5642, 0.5756, 0.6129, 0.4768, 0.6139, 0.487, 0.6002, 0.5275, 0.6114, 0.4393, 0.6139, 0.4389, 0.6139, 0.487, 0.6064, 0.4091, 0.5758, 0.3579, 0.5939, 0.3822, 0.528, 0.3218, 0.4787, 0.3096, 0.4994, 0.3114, 0.4787, 0.3096, 0.4696, 0.3069, 0.4994, 0.3114, 0.3645, 0.3438, 0.3826, 0.3282, 0.4101, 0.3155, 0.3645, 0.3438, 0.3487, 0.3545, 0.3826, 0.3282, 0.3095, 0.4432, 0.3086, 0.4347, 0.3219, 0.3952, 0.3111, 0.4823, 0.3086, 0.4827, 0.3086, 0.4347, 0.3454, 0.5624, 0.3286, 0.5394, 0.3161, 0.5123, 0.6082, 0.6616, 0.6134, 0.6616, 0.6133, 0.6897, 0.6081, 0.6897, 0.6084, 0.6363, 0.6136, 0.6363, 0.6134, 0.6616, 0.6082, 0.6616, 0.6086, 0.6162, 0.6139, 0.6148, 0.6136, 0.6363, 0.6084, 0.6363, 0.308, 0.3322, 0.3028, 0.3322, 0.3032, 0.3091, 0.3084, 0.3087, 0.308, 0.3322, 0.3077, 0.3588, 0.3025, 0.3588, 0.3028, 0.3322, 0.3077, 0.3588, 0.3075, 0.3877, 0.3023, 0.3877, 0.3025, 0.3588, 0.3075, 0.3877, 0.3075, 0.4192, 0.3022, 0.4179, 0.3023, 0.3877, 0.3075, 0.4482, 0.3023, 0.4482, 0.3022, 0.4179, 0.3075, 0.4192, 0.3077, 0.4774, 0.3025, 0.4774, 0.3023, 0.4482, 0.3075, 0.4482, 0.308, 0.5045, 0.3028, 0.5045, 0.3025, 0.4774, 0.3077, 0.4774, 0.308, 0.5045, 0.3084, 0.5283, 0.3032, 0.5283, 0.3028, 0.5045, 0.8445, 0.3069, 0.8443, 0.3272, 0.8391, 0.3272, 0.8393, 0.3069, 0.8443, 0.3272, 0.8442, 0.3516, 0.839, 0.3516, 0.8391, 0.3272, 0.8442, 0.3516, 0.8441, 0.3806, 0.8389, 0.379, 0.839, 0.3516, 0.8441, 0.4085, 0.8388, 0.4085, 0.8389, 0.379, 0.8441, 0.3806, 0.8441, 0.4388, 0.8389, 0.4388, 0.8388, 0.4085, 0.8441, 0.4085, 0.8441, 0.4689, 0.8389, 0.4689, 0.8389, 0.4388, 0.8441, 0.4388, 0.8443, 0.4975, 0.8391, 0.4976, 0.8389, 0.4689, 0.8441, 0.4689, 0.8445, 0.5222, 0.8392, 0.5237, 0.8391, 0.4976, 0.8443, 0.4975, 0.8346, 0.02412, 0.8294, 0.02408, 0.8308, 0.0004466, 0.8361, 0.0, 0.8346, 0.02412, 0.8337, 0.05261, 0.8284, 0.051, 0.8294, 0.02408, 0.833, 0.08016, 0.8278, 0.08015, 0.8284, 0.051, 0.8337, 0.05261, 0.833, 0.08016, 0.8329, 0.1118, 0.8276, 0.1104, 0.8278, 0.08015, 0.8331, 0.1406, 0.8279, 0.1407, 0.8276, 0.1104, 0.8329, 0.1118, 0.8337, 0.1697, 0.8285, 0.1697, 0.8279, 0.1407, 0.8331, 0.1406, 0.8347, 0.1964, 0.8296, 0.1964, 0.8285, 0.1697, 0.8337, 0.1697, 0.8347, 0.1964, 0.8361, 0.2197, 0.8309, 0.2198, 0.8296, 0.1964, 0.6086, 0.833, 0.6084, 0.8078, 0.6136, 0.8078, 0.6139, 0.833, 0.6084, 0.8078, 0.6082, 0.7797, 0.6134, 0.7797, 0.6136, 0.8078, 0.6082, 0.7797, 0.6081, 0.7485, 0.6133, 0.7499, 0.6134, 0.7797, 0.7216, 0.7249, 0.7156, 0.7243, 0.7156, 0.6947, 0.7216, 0.6941, 0.1401, 0.569, 0.1691, 0.5692, 0.1672, 0.5773, 0.1385, 0.5773, 0.1993, 0.005931, 0.2274, 0.01756, 0.2527, 0.03445, 0.2742, 0.05595, 0.2911, 0.08123, 0.3027, 0.1093, 0.3086, 0.1391, 0.3086, 0.1695, 0.3027, 0.1993, 0.2911, 0.2274, 0.2742, 0.2527, 0.2527, 0.2742, 0.2274, 0.2911, 0.1993, 0.3027, 0.1695, 0.3087, 0.1391, 0.3087, 0.1093, 0.3027, 0.08122, 0.2911, 0.05595, 0.2742, 0.03445, 0.2527, 0.01756, 0.2274, 0.005931, 0.1993, 2.086e-07, 0.1695, 0.0, 0.1391, 0.00593, 0.1093, 0.01756, 0.08123, 0.03445, 0.05595, 0.05595, 0.03445, 0.08122, 0.01756, 0.1093, 0.005931, 0.1391, 0.0, 0.1695, 0.0, 0.7444, 0.08139, 0.7429, 0.08122, 0.749, 0.05147, 0.7442, 0.1115, 0.7426, 0.1116, 0.7429, 0.08122, 0.5379, 0.6667, 0.5364, 0.6662, 0.5482, 0.6382, 0.7483, 0.1415, 0.7426, 0.1116, 0.7442, 0.1115, 0.5302, 0.696, 0.5364, 0.6662, 0.5379, 0.6667, 0.7611, 0.1689, 0.7596, 0.1696, 0.7483, 0.1415, 0.5888, 0.671, 0.5947, 0.6412, 0.5963, 0.6417, 0.5315, 0.7262, 0.5299, 0.7264, 0.5302, 0.696, 0.5889, 0.7014, 0.5888, 0.671, 0.5904, 0.6712, 0.5371, 0.7558, 0.5356, 0.7562, 0.5299, 0.7264, 0.5949, 0.7312, 0.5889, 0.7014, 0.5905, 0.7013, 0.5484, 0.7836, 0.547, 0.7844, 0.5356, 0.7562, 0.6139, 0.7124, 0.6197, 0.6826, 0.6213, 0.6831, 0.6065, 0.7578, 0.5949, 0.7312, 0.5964, 0.7308, 0.5652, 0.8103, 0.547, 0.7844, 0.5484, 0.7836, 0.6139, 0.7428, 0.6139, 0.7124, 0.6154, 0.7126, 0.6775, 0.6865, 0.676, 0.6862, 0.686, 0.6561, 0.6199, 0.7726, 0.6139, 0.7428, 0.6155, 0.7426, 0.6745, 0.7164, 0.6729, 0.7164, 0.676, 0.6862, 0.6315, 0.7992, 0.6199, 0.7726, 0.6214, 0.7721, 0.6758, 0.7467, 0.6729, 0.7164, 0.6745, 0.7164, 0.686, 0.7766, 0.6758, 0.7467, 0.6774, 0.7464, 0.7506, 0.05194, 0.749, 0.05147, 0.7609, 0.02349, 0.7851, 0.3948, 0.7821, 0.3866, 0.8081, 0.3854, 0.8115, 0.3938, 0.2216, 0.5693, 0.2176, 0.5774, 0.1939, 0.5773, 0.1964, 0.5691, 0.145, 0.7385, 0.1141, 0.739, 0.1142, 0.7309, 0.1433, 0.7309, 0.8115, 0.3938, 0.8081, 0.3854, 0.8308, 0.3838, 0.8351, 0.3921, 0.1677, 0.5632, 0.1947, 0.5632, 0.1964, 0.5691, 0.1691, 0.5692, 0.08451, 0.745, 0.0841, 0.7389, 0.1141, 0.739, 0.1144, 0.7449, 0.0, 0.7394, 0.003773, 0.7314, 0.02835, 0.7312, 0.02555, 0.7392, 0.1964, 0.5691, 0.1939, 0.5773, 0.1672, 0.5773, 0.1691, 0.5692, 0.1991, 0.7392, 0.1728, 0.7392, 0.1706, 0.731, 0.1952, 0.7312, 0.02555, 0.7392, 0.02835, 0.7312, 0.05566, 0.731, 0.05459, 0.7392, 0.108, 0.5695, 0.1401, 0.569, 0.1385, 0.5773, 0.109, 0.5774, 0.7144, 0.7167, 0.7083, 0.7162, 0.7086, 0.6866, 0.7144, 0.6854, 0.108, 0.5695, 0.109, 0.5774, 0.07972, 0.5775, 0.0783, 0.5694, 0.5299, 0.8764, 0.5261, 0.8843, 0.5036, 0.8839, 0.507, 0.8758, 0.1433, 0.7309, 0.1706, 0.731, 0.1728, 0.7392, 0.145, 0.7385, 0.0783, 0.5694, 0.07972, 0.5775, 0.05183, 0.5777, 0.04923, 0.5696, 0.5036, 0.8839, 0.4778, 0.8836, 0.4807, 0.8752, 0.507, 0.8758, 0.04923, 0.5696, 0.05183, 0.5777, 0.02641, 0.5779, 0.02241, 0.57, 0.4516, 0.8755, 0.4807, 0.8752, 0.4778, 0.8836, 0.4496, 0.8835, 0.6139, 0.3939, 0.6175, 0.3858, 0.6405, 0.3869, 0.6373, 0.3953, 0.4496, 0.8835, 0.4203, 0.8834, 0.4204, 0.8748, 0.4516, 0.8755, 0.6373, 0.3953, 0.6405, 0.3869, 0.6667, 0.3877, 0.6651, 0.3963, 0.4204, 0.8748, 0.4203, 0.8834, 0.3908, 0.8835, 0.389, 0.8755, 0.6651, 0.3963, 0.6667, 0.3877, 0.695, 0.388, 0.6946, 0.3962, 0.389, 0.8755, 0.3908, 0.8835, 0.3623, 0.8836, 0.3596, 0.8757, 0.6946, 0.3962, 0.695, 0.388, 0.7245, 0.388, 0.7246, 0.3969, 0.3596, 0.8757, 0.3623, 0.8836, 0.336, 0.8839, 0.3328, 0.8758, 0.7246, 0.3969, 0.7245, 0.388, 0.7539, 0.3875, 0.7559, 0.3958, 0.3328, 0.8758, 0.336, 0.8839, 0.3128, 0.8843, 0.3086, 0.8762, 0.7559, 0.3958, 0.7539, 0.3875, 0.7821, 0.3866, 0.7851, 0.3948, 0.109, 0.5774, 0.1267, 0.6538, 0.06804, 0.654, 0.07972, 0.5775, 0.1438, 0.745, 0.145, 0.7385, 0.1728, 0.7392, 0.1714, 0.7451, 0.0, 0.7394, 0.02555, 0.7392, 0.02757, 0.7453, 0.002722, 0.7455, 0.1677, 0.5632, 0.1691, 0.5692, 0.1401, 0.569, 0.1387, 0.5632, 0.1714, 0.7451, 0.1728, 0.7392, 0.1991, 0.7392, 0.1963, 0.7453, 0.02555, 0.7392, 0.05459, 0.7392, 0.05519, 0.7451, 0.02757, 0.7453, 0.1089, 0.5633, 0.1387, 0.5632, 0.1401, 0.569, 0.108, 0.5695, 0.2175, 0.7455, 0.1963, 0.7453, 0.1991, 0.7392, 0.2211, 0.7392, 0.08451, 0.745, 0.05519, 0.7451, 0.05459, 0.7392, 0.0841, 0.7389, 0.07928, 0.5634, 0.1089, 0.5633, 0.108, 0.5695, 0.0783, 0.5694, 0.5299, 0.8764, 0.507, 0.8758, 0.5046, 0.8698, 0.5273, 0.8702, 0.0783, 0.5694, 0.04923, 0.5696, 0.05108, 0.5636, 0.07928, 0.5634, 0.5046, 0.8698, 0.507, 0.8758, 0.4807, 0.8752, 0.4784, 0.8695, 0.02538, 0.5638, 0.05108, 0.5636, 0.04923, 0.5696, 0.02241, 0.57, 0.4784, 0.8695, 0.4807, 0.8752, 0.4516, 0.8755, 0.45, 0.8693, 0.02241, 0.57, 0.0, 0.57, 0.003147, 0.564, 0.02538, 0.5638, 0.45, 0.8693, 0.4516, 0.8755, 0.4204, 0.8748, 0.4203, 0.8693, 0.6373, 0.3953, 0.6651, 0.3963, 0.6662, 0.4019, 0.6397, 0.4011, 0.3905, 0.8693, 0.4203, 0.8693, 0.4204, 0.8748, 0.389, 0.8755, 0.6948, 0.4022, 0.6662, 0.4019, 0.6651, 0.3963, 0.6946, 0.3962, 0.3617, 0.8695, 0.3905, 0.8693, 0.389, 0.8755, 0.3596, 0.8757, 0.6946, 0.3962, 0.7246, 0.3969, 0.7246, 0.4022, 0.6948, 0.4022, 0.3596, 0.8757, 0.3328, 0.8758, 0.3351, 0.8698, 0.3617, 0.8695, 0.7544, 0.4017, 0.7246, 0.4022, 0.7246, 0.3969, 0.7559, 0.3958, 0.3328, 0.8758, 0.3086, 0.8762, 0.3116, 0.8702, 0.3351, 0.8698, 0.7829, 0.4008, 0.7544, 0.4017, 0.7559, 0.3958, 0.7851, 0.3948, 0.7306, 0.6561, 0.7306, 0.6869, 0.7264, 0.6864, 0.7264, 0.6565, 0.1144, 0.7449, 0.1141, 0.739, 0.145, 0.7385, 0.1438, 0.745, 0.7851, 0.3948, 0.8115, 0.3938, 0.8092, 0.3995, 0.7829, 0.4008, 0.2216, 0.5693, 0.1964, 0.5691, 0.1947, 0.5632, 0.2187, 0.5633, 0.05459, 0.7392, 0.05566, 0.731, 0.08466, 0.7309, 0.0841, 0.7389, 0.8115, 0.3938, 0.8351, 0.3921, 0.8321, 0.398, 0.8092, 0.3995, 0.5068, 0.005896, 0.5347, 0.01746, 0.544, 0.02599, 0.4916, 0.005044, 0.5261, 0.9608, 0.4937, 0.9603, 0.5036, 0.8839, 0.5261, 0.8843, 0.05183, 0.5777, 0.06804, 0.654, 0.0167, 0.6544, 0.02641, 0.5779, 0.4778, 0.8836, 0.4937, 0.9603, 0.4497, 0.9599, 0.4496, 0.8835, 0.4497, 0.9599, 0.4081, 0.9599, 0.4203, 0.8834, 0.4496, 0.8835, 0.6405, 0.3869, 0.6254, 0.3101, 0.6773, 0.3117, 0.6667, 0.3877, 0.3908, 0.8835, 0.4081, 0.9599, 0.3509, 0.9602, 0.3623, 0.8836, 0.695, 0.388, 0.6773, 0.3117, 0.736, 0.3116, 0.7245, 0.388, 0.336, 0.8839, 0.3509, 0.9602, 0.3128, 0.9608, 0.3128, 0.8843, 0.7539, 0.3875, 0.736, 0.3116, 0.7928, 0.31, 0.7821, 0.3866, 0.2176, 0.5774, 0.2374, 0.5776, 0.2376, 0.654, 0.2066, 0.6538, 0.1142, 0.7309, 0.08466, 0.7309, 0.08456, 0.6544, 0.1289, 0.6544, 0.8081, 0.3854, 0.7928, 0.31, 0.8388, 0.3069, 0.8308, 0.3838, 0.1939, 0.5773, 0.2066, 0.6538, 0.1674, 0.6538, 0.1672, 0.5773, 0.1433, 0.7309, 0.1289, 0.6544, 0.1813, 0.6546, 0.1706, 0.731, 0.1674, 0.6538, 0.1267, 0.6538, 0.1385, 0.5773, 0.1672, 0.5773, 0.02835, 0.7312, 0.01301, 0.6548, 0.05556, 0.6546, 0.05566, 0.731, 0.1952, 0.7312, 0.1813, 0.6546, 0.216, 0.6549, 0.2161, 0.7314, 0.08466, 0.7309, 0.05566, 0.731, 0.05556, 0.6546, 0.08456, 0.6544, 0.4768, 0.3036, 0.4772, 0.3069, 0.4469, 0.3069, 0.4351, 0.3025, 0.4183, 0.009052, 0.3757, 0.02893, 0.3894, 0.01746, 0.4173, 0.005896, 0.5787, 0.05772, 0.544, 0.02599, 0.5599, 0.03425, 0.5812, 0.05562, 0.3801, 0.2809, 0.4351, 0.3025, 0.4173, 0.301, 0.3894, 0.2894, 0.5787, 0.05772, 0.5812, 0.05562, 0.598, 0.08075, 0.601, 0.09301, 0.3376, 0.2398, 0.3801, 0.2809, 0.3643, 0.2726, 0.3429, 0.2512, 0.6122, 0.1386, 0.601, 0.09301, 0.6096, 0.1087, 0.6155, 0.1383, 0.6122, 0.1386, 0.6155, 0.1383, 0.6155, 0.1685, 0.6112, 0.1804, 0.314, 0.1856, 0.3376, 0.2398, 0.3261, 0.2261, 0.3145, 0.1982, 0.5895, 0.2354, 0.6112, 0.1804, 0.6096, 0.1982, 0.598, 0.2261, 0.3086, 0.1685, 0.3086, 0.1383, 0.313, 0.1265, 0.314, 0.1856, 0.5812, 0.2512, 0.5599, 0.2726, 0.5578, 0.2701, 0.5895, 0.2354, 0.3346, 0.07145, 0.313, 0.1265, 0.3145, 0.1087, 0.3261, 0.08075, 0.5578, 0.2701, 0.5599, 0.2726, 0.5347, 0.2894, 0.52, 0.2932, 0.4473, 0.003282, 0.4469, 0.0, 0.4772, 0.0, 0.4916, 0.005044, 0.3429, 0.05562, 0.3643, 0.03425, 0.3757, 0.02893, 0.3346, 0.07145, 0.5068, 0.301, 0.4772, 0.3069, 0.4768, 0.3036, 0.52, 0.2932, 0.837, 0.05025, 0.8421, 0.0341, 0.8412, 0.08031, 0.8364, 0.07924, 0.3023, 0.6666, 0.3072, 0.649, 0.3074, 0.6957, 0.3024, 0.6957, 0.8412, 0.08031, 0.8411, 0.1218, 0.8361, 0.1093, 0.8364, 0.07924, 0.3074, 0.6957, 0.3074, 0.723, 0.3027, 0.7226, 0.3024, 0.6957, 0.3074, 0.723, 0.308, 0.7463, 0.3031, 0.7463, 0.3027, 0.7226, 0.8364, 0.1394, 0.8411, 0.1218, 0.8419, 0.1683, 0.837, 0.1682, 0.8497, 0.0, 0.849, 0.02041, 0.8445, 0.02022, 0.8447, 6.393e-06, 0.8389, 0.6581, 0.8388, 0.6281, 0.8438, 0.6281, 0.8438, 0.6583, 0.8419, 0.1683, 0.8427, 0.195, 0.838, 0.1948, 0.837, 0.1682, 0.849, 0.02041, 0.849, 0.04521, 0.8444, 0.04444, 0.8445, 0.02022, 0.8388, 0.6281, 0.8389, 0.5984, 0.8438, 0.5984, 0.8438, 0.6281, 0.8427, 0.195, 0.8443, 0.218, 0.8394, 0.218, 0.838, 0.1948, 0.849, 0.04521, 0.8493, 0.07159, 0.8443, 0.07171, 0.8444, 0.04444, 0.8389, 0.5984, 0.8392, 0.569, 0.8439, 0.5705, 0.8438, 0.5984, 0.8394, 0.741, 0.8396, 0.7173, 0.8441, 0.7158, 0.8444, 0.741, 0.8493, 0.07159, 0.8493, 0.101, 0.8443, 0.101, 0.8443, 0.07171, 0.8392, 0.569, 0.8394, 0.5454, 0.8441, 0.5453, 0.8439, 0.5705, 0.8396, 0.7173, 0.8394, 0.6866, 0.8439, 0.6879, 0.8441, 0.7158, 0.8493, 0.101, 0.8493, 0.1312, 0.8443, 0.1312, 0.8443, 0.101, 0.8394, 0.5454, 0.8396, 0.5237, 0.8444, 0.5239, 0.8441, 0.5453, 0.8394, 0.6866, 0.8389, 0.6581, 0.8438, 0.6583, 0.8439, 0.6879, 0.8493, 0.1312, 0.8492, 0.1626, 0.8444, 0.1611, 0.8443, 0.1312, 0.308, 0.5289, 0.3078, 0.5514, 0.3029, 0.5514, 0.3033, 0.5283, 0.8492, 0.1626, 0.8492, 0.1895, 0.8445, 0.1896, 0.8444, 0.1611, 0.3078, 0.5514, 0.3075, 0.5777, 0.3025, 0.5777, 0.3029, 0.5514, 0.8492, 0.1895, 0.8497, 0.2156, 0.8447, 0.2156, 0.8445, 0.1896, 0.3075, 0.5777, 0.3071, 0.6064, 0.3023, 0.6065, 0.3025, 0.5777, 0.8443, 2.541e-06, 0.8421, 0.0341, 0.838, 0.0235, 0.8394, 0.0, 0.3071, 0.6064, 0.3072, 0.649, 0.3022, 0.6365, 0.3023, 0.6065, 0.6081, 0.7195, 0.6133, 0.7195, 0.6133, 0.7499, 0.6081, 0.7485, 0.1141, 0.739, 0.0841, 0.7389, 0.08466, 0.7309, 0.1142, 0.7309, 0.3905, 0.8693, 0.3617, 0.8695, 0.3613, 0.615, 0.3902, 0.6149, 0.3487, 0.3545, 0.3645, 0.3438, 0.4101, 0.3155, 0.4379, 0.3086, 0.4787, 0.3096, 0.528, 0.3218, 0.5529, 0.3371, 0.5758, 0.3579, 0.6064, 0.4091, 0.6114, 0.4393, 0.6129, 0.4768, 0.6002, 0.5275, 0.5676, 0.5695, 0.5403, 0.593, 0.5124, 0.6061, 0.4849, 0.6129, 0.4496, 0.6124, 0.3948, 0.5999, 0.37, 0.5848, 0.3454, 0.5624, 0.3161, 0.5123, 0.3111, 0.4823, 0.3095, 0.4432, 0.3219, 0.3952, 0.6662, 0.4019, 0.6948, 0.4022, 0.6969, 0.6561, 0.669, 0.6559, 0.4203, 0.8693, 0.3905, 0.8693, 0.3902, 0.6149, 0.4189, 0.6148, 0.6397, 0.4011, 0.6662, 0.4019, 0.669, 0.6559, 0.6414, 0.655, 0.45, 0.8693, 0.4203, 0.8693, 0.4189, 0.6148, 0.4501, 0.6149, 0.6164, 0.3999, 0.6397, 0.4011, 0.6414, 0.655, 0.6164, 0.6539, 0.4784, 0.8695, 0.45, 0.8693, 0.4501, 0.6149, 0.4787, 0.615, 0.05002, 0.3091, 0.05108, 0.5636, 0.02538, 0.5638, 0.0247, 0.3092, 0.5046, 0.8698, 0.4784, 0.8695, 0.4787, 0.615, 0.505, 0.6153, 0.07928, 0.5634, 0.05108, 0.5636, 0.05002, 0.3091, 0.07837, 0.3089, 0.5273, 0.8702, 0.5046, 0.8698, 0.505, 0.6153, 0.5294, 0.6157, 0.1089, 0.5633, 0.07928, 0.5634, 0.07837, 0.3089, 0.1081, 0.3088, 0.05519, 0.7451, 0.08451, 0.745, 0.08603, 0.9995, 0.05527, 0.9996, 0.1972, 0.9997, 0.1963, 0.7453, 0.2175, 0.7455, 0.2183, 1.0, 0.1387, 0.5632, 0.1089, 0.5633, 0.1081, 0.3088, 0.1382, 0.3087, 0.02757, 0.7453, 0.05519, 0.7451, 0.05527, 0.9996, 0.02749, 0.9998, 0.1714, 0.7451, 0.1963, 0.7453, 0.1972, 0.9997, 0.1721, 0.9996, 0.1677, 0.5632, 0.1387, 0.5632, 0.1382, 0.3087, 0.1663, 0.3087, 0.002722, 0.7455, 0.02757, 0.7453, 0.02749, 0.9998, 0.002505, 1.0, 0.1438, 0.745, 0.1714, 0.7451, 0.1721, 0.9996, 0.1443, 0.9995, 0.1947, 0.5632, 0.1677, 0.5632, 0.1663, 0.3087, 0.1945, 0.3087, 0.8092, 0.3995, 0.8321, 0.398, 0.8349, 0.6519, 0.8118, 0.6534, 0.1144, 0.7449, 0.1438, 0.745, 0.1443, 0.9995, 0.1148, 0.9994, 0.2187, 0.5633, 0.1947, 0.5632, 0.1945, 0.3087, 0.2186, 0.3088, 0.7829, 0.4008, 0.8092, 0.3995, 0.8118, 0.6534, 0.7854, 0.6547, 0.08451, 0.745, 0.1144, 0.7449, 0.1148, 0.9994, 0.08603, 0.9995, 0.2387, 0.5635, 0.2187, 0.5633, 0.2186, 0.3088, 0.2387, 0.309, 0.7544, 0.4017, 0.7829, 0.4008, 0.7854, 0.6547, 0.7567, 0.6556, 0.3351, 0.8698, 0.3116, 0.8702, 0.3109, 0.6158, 0.3345, 0.6153, 0.7246, 0.4022, 0.7544, 0.4017, 0.7567, 0.6556, 0.7282, 0.6561, 0.3617, 0.8695, 0.3351, 0.8698, 0.3345, 0.6153, 0.3613, 0.615, 0.6948, 0.4022, 0.7246, 0.4022, 0.7282, 0.6561, 0.6969, 0.6561, 0.6816, 0.2734, 0.6887, 0.2735, 0.6887, 0.2827, 0.6651, 0.2638, 0.6734, 0.2568, 0.6718, 0.2694, 0.6603, 0.2568, 0.6648, 0.2665, 0.6593, 0.2662, 0.7011, 0.2509, 0.7111, 0.2439, 0.71, 0.2505, 0.6593, 0.2752, 0.6648, 0.2749, 0.6603, 0.2843, 0.7083, 0.2127, 0.7015, 0.2192, 0.6961, 0.2143, 0.711, 0.2694, 0.7039, 0.2624, 0.711, 0.2538, 0.6734, 0.2684, 0.6804, 0.2738, 0.6744, 0.287, 0.7084, 0.6681, 0.7154, 0.6727, 0.7083, 0.681, 0.6214, 0.2339, 0.6204, 0.2451, 0.6155, 0.2368, 0.6451, 0.2395, 0.6522, 0.2392, 0.6431, 0.2491, 0.6522, 0.2392, 0.6466, 0.2252, 0.6522, 0.2237, 0.6253, 0.2222, 0.6158, 0.2253, 0.6206, 0.2178, 0.6328, 0.2449, 0.63, 0.2508, 0.6204, 0.2451, 0.6328, 0.2449, 0.6431, 0.2491, 0.63, 0.2508, 0.629, 0.2127, 0.6253, 0.2222, 0.6206, 0.2178, 0.6526, 0.2617, 0.6603, 0.2568, 0.6593, 0.2662, 0.6526, 0.2617, 0.6593, 0.2662, 0.6522, 0.2762, 0.6522, 0.2762, 0.6593, 0.2752, 0.6603, 0.2843, 0.6593, 0.2662, 0.6593, 0.2752, 0.6522, 0.2762, 0.6888, 0.2579, 0.6959, 0.2538, 0.6959, 0.2631, 0.6887, 0.2687, 0.6959, 0.2631, 0.6959, 0.2761, 0.6887, 0.2803, 0.6959, 0.2761, 0.6959, 0.286, 0.6648, 0.2749, 0.6651, 0.2638, 0.6718, 0.2694, 0.6816, 0.2734, 0.6886, 0.264, 0.6887, 0.2735, 0.7181, 0.2459, 0.7111, 0.2439, 0.7181, 0.236, 0.7083, 0.2127, 0.7126, 0.2204, 0.7015, 0.2192, 0.7181, 0.2183, 0.7179, 0.2276, 0.7126, 0.2204, 0.7011, 0.2509, 0.6901, 0.2434, 0.6988, 0.2421, 0.7154, 0.6727, 0.7084, 0.6681, 0.7156, 0.6602, 0.6978, 0.2538, 0.7038, 0.2588, 0.6963, 0.2635, 0.7038, 0.283, 0.697, 0.283, 0.6959, 0.2731, 0.711, 0.2538, 0.7039, 0.2624, 0.7038, 0.2546, 0.711, 0.2694, 0.7038, 0.2722, 0.7039, 0.2624, 0.6744, 0.287, 0.6804, 0.2738, 0.6815, 0.2873, 0.6734, 0.2684, 0.6815, 0.2596, 0.6804, 0.2738, 0.7083, 0.681, 0.7154, 0.6727, 0.7156, 0.6854, 0.6349, 0.2183, 0.6419, 0.2135, 0.6466, 0.2252, 0.629, 0.2127, 0.6349, 0.2183, 0.6253, 0.2222, 0.6431, 0.2491, 0.6328, 0.2449, 0.6451, 0.2395, 0.6522, 0.2392, 0.6451, 0.2395, 0.6466, 0.2252, 0.6214, 0.2339, 0.6328, 0.2449, 0.6204, 0.2451, 0.6817, 0.2873, 0.6816, 0.2734, 0.6887, 0.2827, 0.6543, 0.2885, 0.6522, 0.2762, 0.6603, 0.2843, 0.6887, 0.2687, 0.6888, 0.2579, 0.6959, 0.2631, 0.6887, 0.2803, 0.6887, 0.2687, 0.6959, 0.2761, 0.6722, 0.2825, 0.6734, 0.2891, 0.6652, 0.2837, 0.6815, 0.2599, 0.6887, 0.2538, 0.6886, 0.264, 0.6816, 0.2734, 0.6815, 0.2599, 0.6886, 0.264, 0.6155, 0.2759, 0.6161, 0.2614, 0.6254, 0.2509, 0.6416, 0.2508, 0.6522, 0.2613, 0.6522, 0.276, 0.6452, 0.285, 0.6338, 0.2885, 0.6247, 0.2859, 0.694, 0.2291, 0.7015, 0.2192, 0.7126, 0.2204, 0.7179, 0.2276, 0.7181, 0.236, 0.7111, 0.2439, 0.6988, 0.2421, 0.6593, 0.2662, 0.6648, 0.2665, 0.6648, 0.2749, 0.6593, 0.2752, 0.6882, 0.2234, 0.6961, 0.2143, 0.7015, 0.2192, 0.694, 0.2291, 0.7126, 0.2204, 0.7083, 0.2127, 0.7181, 0.2183, 0.6988, 0.2421, 0.7111, 0.2439, 0.7011, 0.2509, 0.694, 0.2291, 0.6867, 0.2327, 0.6882, 0.2234, 0.7111, 0.2439, 0.7181, 0.2459, 0.71, 0.2505, 0.6901, 0.2434, 0.6867, 0.2327, 0.694, 0.2291, 0.6988, 0.2421, 0.703, 0.2706, 0.6959, 0.2731, 0.6963, 0.2635, 0.7038, 0.2588, 0.7156, 0.6602, 0.7084, 0.6681, 0.7084, 0.6561, 0.711, 0.2842, 0.7039, 0.2834, 0.7038, 0.2722, 0.711, 0.2694, 0.703, 0.2706, 0.7038, 0.283, 0.6959, 0.2731, 0.6815, 0.2596, 0.6734, 0.2684, 0.675, 0.2568, 0.6587, 0.2469, 0.6522, 0.235, 0.6531, 0.2231, 0.6632, 0.213, 0.6754, 0.2127, 0.6867, 0.2222, 0.6867, 0.2412, 0.674, 0.2507, 0.6648, 0.2749, 0.6718, 0.2694, 0.6722, 0.2825, 0.6652, 0.2837, 0.6466, 0.2252, 0.6451, 0.2395, 0.6328, 0.2449, 0.6214, 0.2339, 0.6253, 0.2222, 0.6349, 0.2183, 0.6158, 0.2253, 0.6253, 0.2222, 0.6214, 0.2339, 0.6466, 0.2252, 0.6419, 0.2135, 0.6522, 0.2237, 0.629, 0.2127, 0.6419, 0.2135, 0.6349, 0.2183, 0.6155, 0.2368, 0.6158, 0.2253, 0.6214, 0.2339])
me_cylinder_004.materials.append(mat_material_001)
me_cylinder_004.materials.append(mat_material_003)
me_cylinder_004.update()

# ---- objects
ob_cylinder_002 = bpy.data.objects.new('Cylinder.002', me_cylinder_004)

# ---- transforms, parenting, visibility, modifiers, constraints
ob_cylinder_002.location = (2.25e-08, 5.948e-08, 0.3919)
ob_cylinder_002.rotation_euler = (-1.571, -0.0, 0.0)
_m = ob_cylinder_002.modifiers.new('Auto Smooth', 'NODES')
_m.node_group = ng_auto_smooth
_gi = [s.identifier for s in ng_auto_smooth.interface.items_tree if s.item_type == 'SOCKET' and s.in_out == 'INPUT']
_m[_gi[1]] = 0.5236  # Angle

# ---- collection membership
col_collection.objects.link(ob_cylinder_002)

# ---- scene / render settings (as saved in the file)
scene.frame_start = 1; scene.frame_end = 250; scene.frame_set(1)
scene.render.engine = 'BLENDER_EEVEE_NEXT'
scene.cycles.sampling_pattern = 'TABULATED_SOBOL'
scene.cycles.use_light_tree = False
scene.cycles.bake_type = 'DIFFUSE'
scene.view_settings.view_transform = 'Filmic'
bpy.context.view_layer.update()

# ---- added for rendering (the .blend has no active camera): camera
cam_auto = bpy.data.cameras.new('AutoCamera')
cam_auto.lens = 50.0
cam_auto.sensor_width = 36.0
cam_auto.clip_end = 1000.0
ob_auto_camera = bpy.data.objects.new('AutoCamera', cam_auto)
scene.collection.objects.link(ob_auto_camera)
ob_auto_camera.location = (0.944922, -1.18042, 1.10181)
ob_auto_camera.rotation_euler = (1.09748, -7.21219e-08, 0.694738)
scene.camera = ob_auto_camera
bpy.context.view_layer.update()
